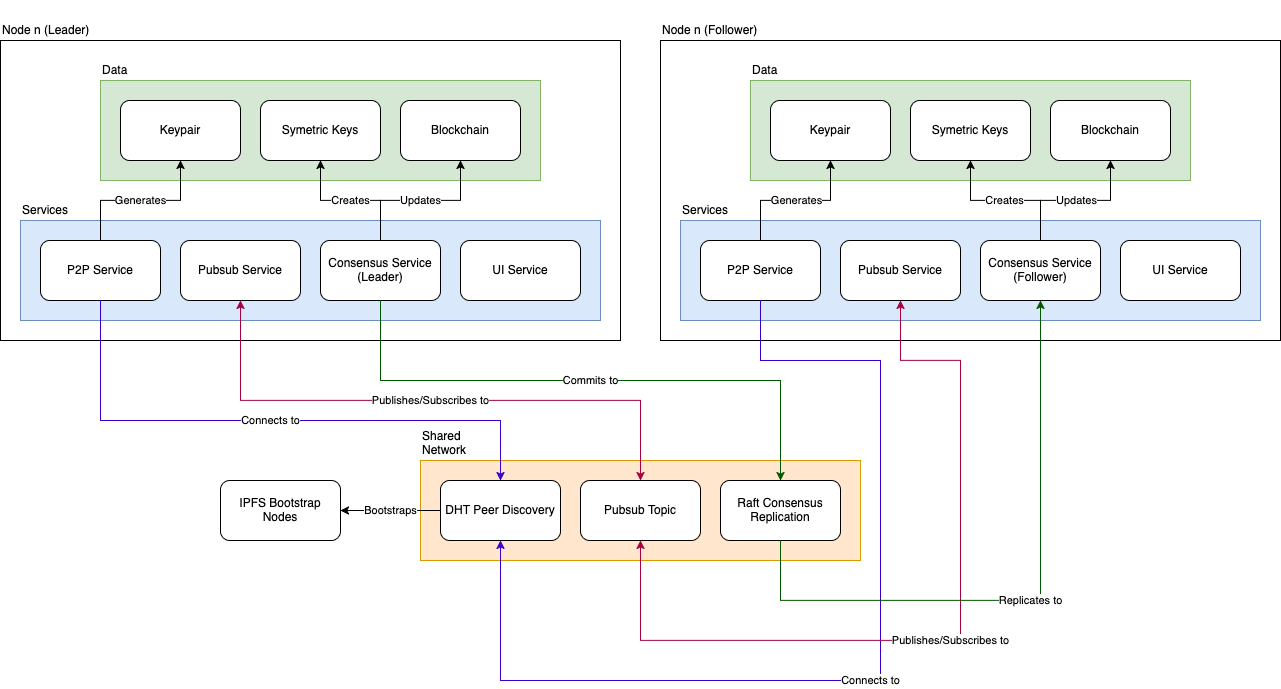

The diagram above was exported from draw.io. Its source (the exported page's mxGraphModel, read from the mxfile embedded in the PNG):
<mxGraphModel dx="1908" dy="1230" grid="1" gridSize="10" guides="1" tooltips="1" connect="1" arrows="1" fold="1" page="1" pageScale="1" pageWidth="827" pageHeight="1169" math="0" shadow="0">
  <root>
    <mxCell id="0" />
    <mxCell id="1" parent="0" />
    <mxCell id="ioGPEUbA9pi1c5Y74Rba-30" value="" style="rounded=0;whiteSpace=wrap;html=1;fillColor=#ffe6cc;strokeColor=#d79b00;" vertex="1" parent="1">
      <mxGeometry x="460" y="480" width="440" height="100" as="geometry" />
    </mxCell>
    <mxCell id="ioGPEUbA9pi1c5Y74Rba-113" value="" style="group" vertex="1" connectable="0" parent="1">
      <mxGeometry x="700" y="20" width="620" height="340" as="geometry" />
    </mxCell>
    <mxCell id="ioGPEUbA9pi1c5Y74Rba-114" value="" style="group" vertex="1" connectable="0" parent="ioGPEUbA9pi1c5Y74Rba-113">
      <mxGeometry width="620" height="340" as="geometry" />
    </mxCell>
    <mxCell id="ioGPEUbA9pi1c5Y74Rba-115" value="" style="rounded=0;whiteSpace=wrap;html=1;fillColor=none;" vertex="1" parent="ioGPEUbA9pi1c5Y74Rba-114">
      <mxGeometry y="40" width="620" height="300" as="geometry" />
    </mxCell>
    <mxCell id="ioGPEUbA9pi1c5Y74Rba-116" value="Node n (Follower)" style="text;align=left;verticalAlign=bottom;resizable=0;points=[];autosize=1;strokeColor=none;fillColor=none;html=1;" vertex="1" parent="ioGPEUbA9pi1c5Y74Rba-114">
      <mxGeometry width="80" height="40" as="geometry" />
    </mxCell>
    <mxCell id="ioGPEUbA9pi1c5Y74Rba-117" value="" style="group" vertex="1" connectable="0" parent="ioGPEUbA9pi1c5Y74Rba-114">
      <mxGeometry x="20" y="190" width="580" height="130" as="geometry" />
    </mxCell>
    <mxCell id="ioGPEUbA9pi1c5Y74Rba-118" value="" style="group" vertex="1" connectable="0" parent="ioGPEUbA9pi1c5Y74Rba-117">
      <mxGeometry y="30" width="580" height="100" as="geometry" />
    </mxCell>
    <mxCell id="ioGPEUbA9pi1c5Y74Rba-119" value="" style="rounded=0;whiteSpace=wrap;html=1;fillColor=#dae8fc;strokeColor=#6c8ebf;" vertex="1" parent="ioGPEUbA9pi1c5Y74Rba-118">
      <mxGeometry width="580" height="100" as="geometry" />
    </mxCell>
    <mxCell id="ioGPEUbA9pi1c5Y74Rba-120" value="P2P Service" style="rounded=1;whiteSpace=wrap;html=1;fillColor=default;" vertex="1" parent="ioGPEUbA9pi1c5Y74Rba-118">
      <mxGeometry x="20" y="20" width="120" height="60" as="geometry" />
    </mxCell>
    <mxCell id="ioGPEUbA9pi1c5Y74Rba-121" value="Pubsub Service" style="rounded=1;whiteSpace=wrap;html=1;fillColor=default;" vertex="1" parent="ioGPEUbA9pi1c5Y74Rba-118">
      <mxGeometry x="160" y="20" width="120" height="60" as="geometry" />
    </mxCell>
    <mxCell id="ioGPEUbA9pi1c5Y74Rba-122" value="Consensus Service (Follower)" style="rounded=1;whiteSpace=wrap;html=1;fillColor=default;" vertex="1" parent="ioGPEUbA9pi1c5Y74Rba-118">
      <mxGeometry x="300" y="20" width="120" height="60" as="geometry" />
    </mxCell>
    <mxCell id="ioGPEUbA9pi1c5Y74Rba-123" value="UI Service" style="rounded=1;whiteSpace=wrap;html=1;fillColor=default;" vertex="1" parent="ioGPEUbA9pi1c5Y74Rba-118">
      <mxGeometry x="440" y="20" width="120" height="60" as="geometry" />
    </mxCell>
    <mxCell id="ioGPEUbA9pi1c5Y74Rba-124" value="Services" style="text;html=1;align=left;verticalAlign=bottom;resizable=0;points=[];autosize=1;strokeColor=none;fillColor=none;" vertex="1" parent="ioGPEUbA9pi1c5Y74Rba-117">
      <mxGeometry width="70" height="30" as="geometry" />
    </mxCell>
    <mxCell id="ioGPEUbA9pi1c5Y74Rba-125" value="" style="group" vertex="1" connectable="0" parent="ioGPEUbA9pi1c5Y74Rba-114">
      <mxGeometry x="90" y="50" width="440" height="130" as="geometry" />
    </mxCell>
    <mxCell id="ioGPEUbA9pi1c5Y74Rba-126" value="" style="group" vertex="1" connectable="0" parent="ioGPEUbA9pi1c5Y74Rba-125">
      <mxGeometry y="30" width="440" height="100" as="geometry" />
    </mxCell>
    <mxCell id="ioGPEUbA9pi1c5Y74Rba-127" value="" style="rounded=0;whiteSpace=wrap;html=1;fillColor=#d5e8d4;strokeColor=#82b366;" vertex="1" parent="ioGPEUbA9pi1c5Y74Rba-126">
      <mxGeometry width="440" height="100" as="geometry" />
    </mxCell>
    <mxCell id="ioGPEUbA9pi1c5Y74Rba-129" value="Keypair" style="rounded=1;whiteSpace=wrap;html=1;fillColor=default;" vertex="1" parent="ioGPEUbA9pi1c5Y74Rba-126">
      <mxGeometry x="20" y="20" width="120" height="60" as="geometry" />
    </mxCell>
    <mxCell id="ioGPEUbA9pi1c5Y74Rba-130" value="Symetric Keys" style="rounded=1;whiteSpace=wrap;html=1;fillColor=default;" vertex="1" parent="ioGPEUbA9pi1c5Y74Rba-126">
      <mxGeometry x="160" y="20" width="120" height="60" as="geometry" />
    </mxCell>
    <mxCell id="ioGPEUbA9pi1c5Y74Rba-128" value="Blockchain" style="rounded=1;whiteSpace=wrap;html=1;fillColor=default;" vertex="1" parent="ioGPEUbA9pi1c5Y74Rba-126">
      <mxGeometry x="300" y="20" width="120" height="60" as="geometry" />
    </mxCell>
    <mxCell id="ioGPEUbA9pi1c5Y74Rba-131" value="&lt;div align=&quot;left&quot;&gt;Data&lt;/div&gt;" style="text;html=1;align=left;verticalAlign=bottom;resizable=0;points=[];autosize=1;strokeColor=none;fillColor=none;" vertex="1" parent="ioGPEUbA9pi1c5Y74Rba-125">
      <mxGeometry width="50" height="30" as="geometry" />
    </mxCell>
    <mxCell id="ioGPEUbA9pi1c5Y74Rba-170" value="Updates" style="edgeStyle=orthogonalEdgeStyle;rounded=0;orthogonalLoop=1;jettySize=auto;html=1;exitX=0.5;exitY=0;exitDx=0;exitDy=0;entryX=0.5;entryY=1;entryDx=0;entryDy=0;" edge="1" parent="ioGPEUbA9pi1c5Y74Rba-114" source="ioGPEUbA9pi1c5Y74Rba-122" target="ioGPEUbA9pi1c5Y74Rba-128">
      <mxGeometry relative="1" as="geometry" />
    </mxCell>
    <mxCell id="ioGPEUbA9pi1c5Y74Rba-177" value="Generates" style="edgeStyle=orthogonalEdgeStyle;rounded=0;orthogonalLoop=1;jettySize=auto;html=1;exitX=0.5;exitY=0;exitDx=0;exitDy=0;entryX=0.5;entryY=1;entryDx=0;entryDy=0;" edge="1" parent="ioGPEUbA9pi1c5Y74Rba-114" source="ioGPEUbA9pi1c5Y74Rba-120" target="ioGPEUbA9pi1c5Y74Rba-129">
      <mxGeometry relative="1" as="geometry" />
    </mxCell>
    <mxCell id="ioGPEUbA9pi1c5Y74Rba-178" value="Creates" style="edgeStyle=orthogonalEdgeStyle;rounded=0;orthogonalLoop=1;jettySize=auto;html=1;exitX=0.5;exitY=0;exitDx=0;exitDy=0;entryX=0.5;entryY=1;entryDx=0;entryDy=0;" edge="1" parent="ioGPEUbA9pi1c5Y74Rba-114" source="ioGPEUbA9pi1c5Y74Rba-122" target="ioGPEUbA9pi1c5Y74Rba-130">
      <mxGeometry relative="1" as="geometry" />
    </mxCell>
    <mxCell id="ioGPEUbA9pi1c5Y74Rba-153" value="IPFS Bootstrap Nodes" style="rounded=1;whiteSpace=wrap;html=1;" vertex="1" parent="1">
      <mxGeometry x="260" y="500" width="120" height="60" as="geometry" />
    </mxCell>
    <mxCell id="ioGPEUbA9pi1c5Y74Rba-92" value="" style="group" vertex="1" connectable="0" parent="1">
      <mxGeometry x="40" y="20" width="620" height="340" as="geometry" />
    </mxCell>
    <mxCell id="ioGPEUbA9pi1c5Y74Rba-7" value="Node n&amp;nbsp;(Leader)" style="text;align=left;verticalAlign=bottom;resizable=0;points=[];autosize=1;strokeColor=none;fillColor=none;html=1;" vertex="1" parent="ioGPEUbA9pi1c5Y74Rba-92">
      <mxGeometry y="10" width="110" height="30" as="geometry" />
    </mxCell>
    <mxCell id="ioGPEUbA9pi1c5Y74Rba-154" value="" style="group" vertex="1" connectable="0" parent="ioGPEUbA9pi1c5Y74Rba-92">
      <mxGeometry y="40" width="620" height="300" as="geometry" />
    </mxCell>
    <mxCell id="ioGPEUbA9pi1c5Y74Rba-6" value="" style="rounded=0;whiteSpace=wrap;html=1;fillColor=none;" vertex="1" parent="ioGPEUbA9pi1c5Y74Rba-154">
      <mxGeometry width="620" height="300" as="geometry" />
    </mxCell>
    <mxCell id="ioGPEUbA9pi1c5Y74Rba-24" value="" style="group" vertex="1" connectable="0" parent="ioGPEUbA9pi1c5Y74Rba-154">
      <mxGeometry x="20" y="150" width="580" height="130" as="geometry" />
    </mxCell>
    <mxCell id="ioGPEUbA9pi1c5Y74Rba-20" value="" style="group" vertex="1" connectable="0" parent="ioGPEUbA9pi1c5Y74Rba-24">
      <mxGeometry y="30" width="580" height="100" as="geometry" />
    </mxCell>
    <mxCell id="ioGPEUbA9pi1c5Y74Rba-8" value="" style="rounded=0;whiteSpace=wrap;html=1;fillColor=#dae8fc;strokeColor=#6c8ebf;" vertex="1" parent="ioGPEUbA9pi1c5Y74Rba-20">
      <mxGeometry width="580" height="100" as="geometry" />
    </mxCell>
    <mxCell id="ioGPEUbA9pi1c5Y74Rba-9" value="P2P Service" style="rounded=1;whiteSpace=wrap;html=1;fillColor=default;" vertex="1" parent="ioGPEUbA9pi1c5Y74Rba-20">
      <mxGeometry x="20" y="20" width="120" height="60" as="geometry" />
    </mxCell>
    <mxCell id="ioGPEUbA9pi1c5Y74Rba-10" value="Pubsub Service" style="rounded=1;whiteSpace=wrap;html=1;fillColor=default;" vertex="1" parent="ioGPEUbA9pi1c5Y74Rba-20">
      <mxGeometry x="160" y="20" width="120" height="60" as="geometry" />
    </mxCell>
    <mxCell id="ioGPEUbA9pi1c5Y74Rba-11" value="Consensus Service (Leader)" style="rounded=1;whiteSpace=wrap;html=1;fillColor=default;" vertex="1" parent="ioGPEUbA9pi1c5Y74Rba-20">
      <mxGeometry x="300" y="20" width="120" height="60" as="geometry" />
    </mxCell>
    <mxCell id="ioGPEUbA9pi1c5Y74Rba-12" value="UI Service" style="rounded=1;whiteSpace=wrap;html=1;fillColor=default;" vertex="1" parent="ioGPEUbA9pi1c5Y74Rba-20">
      <mxGeometry x="440" y="20" width="120" height="60" as="geometry" />
    </mxCell>
    <mxCell id="ioGPEUbA9pi1c5Y74Rba-22" value="Services" style="text;html=1;align=left;verticalAlign=bottom;resizable=0;points=[];autosize=1;strokeColor=none;fillColor=none;" vertex="1" parent="ioGPEUbA9pi1c5Y74Rba-24">
      <mxGeometry width="70" height="30" as="geometry" />
    </mxCell>
    <mxCell id="ioGPEUbA9pi1c5Y74Rba-25" value="" style="group" vertex="1" connectable="0" parent="ioGPEUbA9pi1c5Y74Rba-154">
      <mxGeometry x="100" y="10" width="440" height="130" as="geometry" />
    </mxCell>
    <mxCell id="ioGPEUbA9pi1c5Y74Rba-21" value="" style="group" vertex="1" connectable="0" parent="ioGPEUbA9pi1c5Y74Rba-25">
      <mxGeometry y="30" width="440" height="100" as="geometry" />
    </mxCell>
    <mxCell id="ioGPEUbA9pi1c5Y74Rba-15" value="" style="rounded=0;whiteSpace=wrap;html=1;fillColor=#d5e8d4;strokeColor=#82b366;" vertex="1" parent="ioGPEUbA9pi1c5Y74Rba-21">
      <mxGeometry width="440" height="100" as="geometry" />
    </mxCell>
    <mxCell id="ioGPEUbA9pi1c5Y74Rba-16" value="Blockchain" style="rounded=1;whiteSpace=wrap;html=1;fillColor=default;" vertex="1" parent="ioGPEUbA9pi1c5Y74Rba-21">
      <mxGeometry x="300" y="20" width="120" height="60" as="geometry" />
    </mxCell>
    <mxCell id="ioGPEUbA9pi1c5Y74Rba-17" value="Keypair" style="rounded=1;whiteSpace=wrap;html=1;fillColor=default;" vertex="1" parent="ioGPEUbA9pi1c5Y74Rba-21">
      <mxGeometry x="20" y="20" width="120" height="60" as="geometry" />
    </mxCell>
    <mxCell id="ioGPEUbA9pi1c5Y74Rba-18" value="Symetric Keys" style="rounded=1;whiteSpace=wrap;html=1;fillColor=default;" vertex="1" parent="ioGPEUbA9pi1c5Y74Rba-21">
      <mxGeometry x="160" y="20" width="120" height="60" as="geometry" />
    </mxCell>
    <mxCell id="ioGPEUbA9pi1c5Y74Rba-23" value="&lt;div align=&quot;left&quot;&gt;Data&lt;/div&gt;" style="text;html=1;align=left;verticalAlign=bottom;resizable=0;points=[];autosize=1;strokeColor=none;fillColor=none;" vertex="1" parent="ioGPEUbA9pi1c5Y74Rba-25">
      <mxGeometry width="50" height="30" as="geometry" />
    </mxCell>
    <mxCell id="ioGPEUbA9pi1c5Y74Rba-169" value="Updates" style="edgeStyle=orthogonalEdgeStyle;rounded=0;orthogonalLoop=1;jettySize=auto;html=1;exitX=0.5;exitY=0;exitDx=0;exitDy=0;entryX=0.5;entryY=1;entryDx=0;entryDy=0;" edge="1" parent="ioGPEUbA9pi1c5Y74Rba-154" source="ioGPEUbA9pi1c5Y74Rba-11" target="ioGPEUbA9pi1c5Y74Rba-16">
      <mxGeometry relative="1" as="geometry" />
    </mxCell>
    <mxCell id="ioGPEUbA9pi1c5Y74Rba-176" value="Generates" style="edgeStyle=orthogonalEdgeStyle;rounded=0;orthogonalLoop=1;jettySize=auto;html=1;exitX=0.5;exitY=0;exitDx=0;exitDy=0;entryX=0.5;entryY=1;entryDx=0;entryDy=0;" edge="1" parent="ioGPEUbA9pi1c5Y74Rba-154" source="ioGPEUbA9pi1c5Y74Rba-9" target="ioGPEUbA9pi1c5Y74Rba-17">
      <mxGeometry relative="1" as="geometry" />
    </mxCell>
    <mxCell id="ioGPEUbA9pi1c5Y74Rba-179" value="Creates" style="edgeStyle=orthogonalEdgeStyle;rounded=0;orthogonalLoop=1;jettySize=auto;html=1;exitX=0.5;exitY=0;exitDx=0;exitDy=0;entryX=0.5;entryY=1;entryDx=0;entryDy=0;" edge="1" parent="ioGPEUbA9pi1c5Y74Rba-154" source="ioGPEUbA9pi1c5Y74Rba-11" target="ioGPEUbA9pi1c5Y74Rba-18">
      <mxGeometry relative="1" as="geometry" />
    </mxCell>
    <mxCell id="ioGPEUbA9pi1c5Y74Rba-157" value="Connects to" style="edgeStyle=orthogonalEdgeStyle;rounded=0;orthogonalLoop=1;jettySize=auto;html=1;entryX=0.5;entryY=0;entryDx=0;entryDy=0;fillColor=#6a00ff;strokeColor=#3700CC;" edge="1" parent="1" source="ioGPEUbA9pi1c5Y74Rba-9" target="ioGPEUbA9pi1c5Y74Rba-32">
      <mxGeometry relative="1" as="geometry">
        <Array as="points">
          <mxPoint x="140" y="440" />
          <mxPoint x="540" y="440" />
        </Array>
      </mxGeometry>
    </mxCell>
    <mxCell id="ioGPEUbA9pi1c5Y74Rba-160" value="Commits to" style="edgeStyle=orthogonalEdgeStyle;rounded=0;orthogonalLoop=1;jettySize=auto;html=1;entryX=0.5;entryY=0;entryDx=0;entryDy=0;fillColor=#008a00;strokeColor=#005700;" edge="1" parent="1" source="ioGPEUbA9pi1c5Y74Rba-11" target="ioGPEUbA9pi1c5Y74Rba-34">
      <mxGeometry relative="1" as="geometry">
        <Array as="points">
          <mxPoint x="420" y="400" />
          <mxPoint x="820" y="400" />
        </Array>
      </mxGeometry>
    </mxCell>
    <mxCell id="ioGPEUbA9pi1c5Y74Rba-36" value="&lt;div&gt;Shared &lt;br&gt;Network&lt;/div&gt;" style="text;html=1;align=left;verticalAlign=bottom;resizable=0;points=[];autosize=1;strokeColor=none;fillColor=none;" vertex="1" parent="1">
      <mxGeometry x="460" y="440" width="70" height="40" as="geometry" />
    </mxCell>
    <mxCell id="ioGPEUbA9pi1c5Y74Rba-180" value="Bootstraps" style="edgeStyle=orthogonalEdgeStyle;rounded=0;orthogonalLoop=1;jettySize=auto;html=1;entryX=1;entryY=0.5;entryDx=0;entryDy=0;" edge="1" parent="1" source="ioGPEUbA9pi1c5Y74Rba-32" target="ioGPEUbA9pi1c5Y74Rba-153">
      <mxGeometry relative="1" as="geometry" />
    </mxCell>
    <mxCell id="ioGPEUbA9pi1c5Y74Rba-32" value="DHT Peer Discovery" style="rounded=1;whiteSpace=wrap;html=1;" vertex="1" parent="1">
      <mxGeometry x="480" y="500" width="120" height="60" as="geometry" />
    </mxCell>
    <mxCell id="ioGPEUbA9pi1c5Y74Rba-33" value="Pubsub Topic" style="rounded=1;whiteSpace=wrap;html=1;" vertex="1" parent="1">
      <mxGeometry x="620" y="500" width="120" height="60" as="geometry" />
    </mxCell>
    <mxCell id="ioGPEUbA9pi1c5Y74Rba-34" value="Raft Consensus Replication" style="rounded=1;whiteSpace=wrap;html=1;" vertex="1" parent="1">
      <mxGeometry x="760" y="500" width="120" height="60" as="geometry" />
    </mxCell>
    <mxCell id="ioGPEUbA9pi1c5Y74Rba-164" value="Connects to" style="edgeStyle=orthogonalEdgeStyle;rounded=0;orthogonalLoop=1;jettySize=auto;html=1;entryX=0.5;entryY=1;entryDx=0;entryDy=0;fillColor=#6a00ff;strokeColor=#3700CC;" edge="1" parent="1" source="ioGPEUbA9pi1c5Y74Rba-120" target="ioGPEUbA9pi1c5Y74Rba-32">
      <mxGeometry relative="1" as="geometry">
        <Array as="points">
          <mxPoint x="800" y="380" />
          <mxPoint x="920" y="380" />
          <mxPoint x="920" y="700" />
          <mxPoint x="540" y="700" />
        </Array>
      </mxGeometry>
    </mxCell>
    <mxCell id="ioGPEUbA9pi1c5Y74Rba-165" value="Publishes/Subscribes to" style="edgeStyle=orthogonalEdgeStyle;rounded=0;orthogonalLoop=1;jettySize=auto;html=1;entryX=0.5;entryY=1;entryDx=0;entryDy=0;fillColor=#d80073;strokeColor=#A50040;exitX=0.5;exitY=1;exitDx=0;exitDy=0;startArrow=classic;startFill=1;" edge="1" parent="1" source="ioGPEUbA9pi1c5Y74Rba-121" target="ioGPEUbA9pi1c5Y74Rba-33">
      <mxGeometry relative="1" as="geometry">
        <Array as="points">
          <mxPoint x="940" y="380" />
          <mxPoint x="1000" y="380" />
          <mxPoint x="1000" y="660" />
          <mxPoint x="680" y="660" />
        </Array>
      </mxGeometry>
    </mxCell>
    <mxCell id="ioGPEUbA9pi1c5Y74Rba-168" value="Replicates to" style="edgeStyle=orthogonalEdgeStyle;rounded=0;orthogonalLoop=1;jettySize=auto;html=1;entryX=0.5;entryY=1;entryDx=0;entryDy=0;fillColor=#008a00;strokeColor=#005700;startArrow=classic;startFill=1;endArrow=none;" edge="1" parent="1" source="ioGPEUbA9pi1c5Y74Rba-122" target="ioGPEUbA9pi1c5Y74Rba-34">
      <mxGeometry relative="1" as="geometry">
        <Array as="points">
          <mxPoint x="1080" y="620" />
          <mxPoint x="820" y="620" />
        </Array>
      </mxGeometry>
    </mxCell>
    <mxCell id="ioGPEUbA9pi1c5Y74Rba-158" value="Publishes/Subscribes to" style="edgeStyle=orthogonalEdgeStyle;rounded=0;orthogonalLoop=1;jettySize=auto;html=1;entryX=0.5;entryY=0;entryDx=0;entryDy=0;fillColor=#d80073;strokeColor=#A50040;startArrow=classic;startFill=1;" edge="1" parent="1" source="ioGPEUbA9pi1c5Y74Rba-10" target="ioGPEUbA9pi1c5Y74Rba-33">
      <mxGeometry relative="1" as="geometry">
        <Array as="points">
          <mxPoint x="280" y="420" />
          <mxPoint x="680" y="420" />
        </Array>
      </mxGeometry>
    </mxCell>
  </root>
</mxGraphModel>